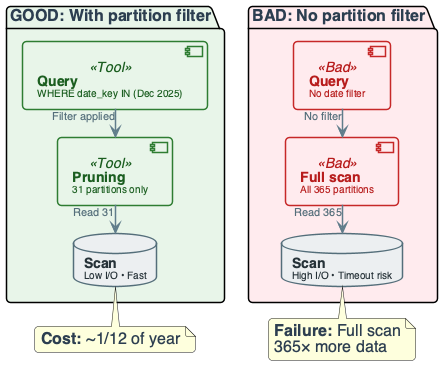

The diagram above was rendered by PlantUML. Its source (embedded in the PNG):
@startuml
'=================================================
' CANONICAL DIAGRAM TEMPLATE - DATA ENGINEERING
'=================================================

top to bottom direction
skinparam linetype ortho
skinparam shadowing false
skinparam roundcorner 8
skinparam handwritten false
skinparam nodesep 24
skinparam ranksep 28

'-------------------------
' FONT & GLOBAL STYLE
'-------------------------
skinparam defaultFontName "Segoe UI, Helvetica, sans-serif"
skinparam defaultFontSize 16
skinparam defaultFontColor #2C3E50

'-------------------------
' GENERIC BOX STYLE
'-------------------------
skinparam rectangle {
    BackgroundColor #F8F9FA
    BorderColor #90A4AE
    BorderThickness 2
    FontColor #263238
    FontSize 14
    FontStyle bold
    Padding 20
}

skinparam component {
    BackgroundColor #FFFFFF
    BorderColor #78909C
    BorderThickness 1.5
    FontSize 14
    Padding 12
}

skinparam database {
    BackgroundColor #ECEFF1
    BorderColor #546E7A
    BorderThickness 1.5
    FontSize 14
    FontColor #263238
}

skinparam arrow {
    Color #607D8B
    Thickness 1.5
    FontSize 11
    FontColor #546E7A
}

'-------------------------
' SEMANTIC STEREOTYPES
'-------------------------
skinparam component<<UI>> {
    BorderColor #8E24AA
    BackgroundColor #F3E5F5
    FontColor #4A148C
}

skinparam component<<Agent>> {
    BorderColor #0288D1
    BackgroundColor #E1F5FE
    FontColor #01579B
}

skinparam component<<Tool>> {
    BorderColor #2E7D32
    BackgroundColor #E8F5E9
    FontColor #1B5E20
}

skinparam component<<Config>> {
    BorderColor #F57C00
    BackgroundColor #FFF3E0
    FontColor #E65100
}

skinparam component<<Bad>> {
    BorderColor #C62828
    BackgroundColor #FFEBEE
    FontColor #B71C1C
}

skinparam component<<V1>> {
    BorderColor #F57C00
    BackgroundColor #FFF3E0
    FontColor #E65100
}

skinparam component<<V2>> {
    BorderColor #2E7D32
    BackgroundColor #E8F5E9
    FontColor #1B5E20
}

skinparam component<<up>> {
    BackgroundColor #E8F5E9
    BorderColor #2E7D32
}

skinparam component<<down>> {
    BackgroundColor #FFEBEE
    BorderColor #C62828
}

skinparam database<<up>> {
    BackgroundColor #E8F5E9
    BorderColor #2E7D32
}

skinparam database<<down>> {
    BackgroundColor #FFEBEE
    BorderColor #C62828
}

skinparam component<<success>> {
    BackgroundColor #E8F5E9
    BorderColor #2E7D32
}

skinparam component<<failure>> {
    BackgroundColor #FFEBEE
    BorderColor #C62828
}

'=================================================

' FAILURE: FULL SCAN WHEN PRUNING IS MISSED
package "GOOD: With partition filter" #E8F5E9 {
    component "**Query**\n<size:10>WHERE date_key IN (Dec 2025)</size>" as Q1 <<Tool>>
    component "**Pruning**\n<size:10>31 partitions only</size>" as PRUNE1 <<Tool>>
    database "**Scan**\n<size:10>Low I/O • Fast</size>" as S1
}

package "BAD: No partition filter" #FFEBEE {
    component "**Query**\n<size:10>No date filter</size>" as Q2 <<Bad>>
    component "**Full scan**\n<size:10>All 365 partitions</size>" as FULL <<Bad>>
    database "**Scan**\n<size:10>High I/O • Timeout risk</size>" as S2
}

Q1 --> PRUNE1 : "Filter applied"
PRUNE1 --> S1 : "Read 31"

Q2 --> FULL : "No filter"
FULL --> S2 : "Read 365"

note bottom of S1 : **Cost:** ~1/12 of year
note bottom of S2 : **Failure:** Full scan\n365× more data

@enduml